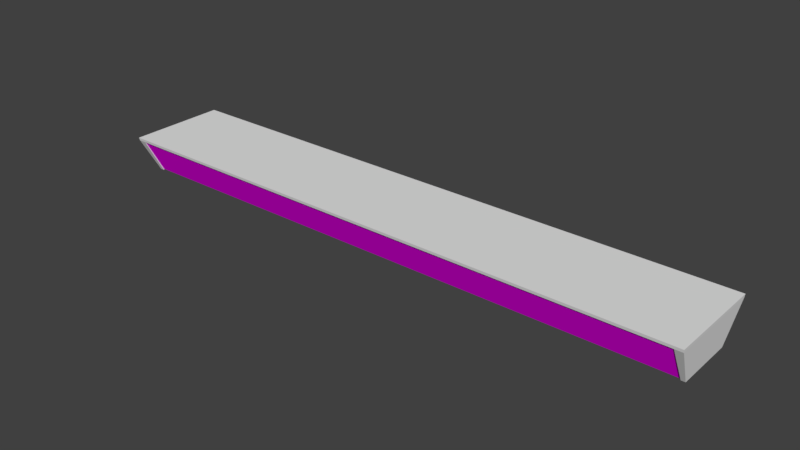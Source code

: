 # Source: Light.blend  (saved by Blender 2.79.0; exported with 4.5.12 LTS)
import bpy
from mathutils import Matrix  # noqa: F401  (used for matrix-valued properties, if any)

bpy.ops.wm.read_factory_settings(use_empty=True)
scene = bpy.context.scene
scene.name = 'Scene'

# ---- collections
col_collection_1 = bpy.data.collections.new('Collection 1'); scene.collection.children.link(col_collection_1)

# ---- images (referenced by path relative to the original .blend; pixels are not part of the script)
import os
ASSET_DIR = os.environ.get("B2B_ASSET_DIR", "")  # directory of the original .blend (textures are referenced by path, not embedded)
HERE = os.path.dirname(os.path.abspath(__file__))  # packed textures are extracted next to this script under _unpacked/

def load_image(name, relpath, width, height, colorspace="sRGB"):
    """Load a texture the original file referenced (path relative to the .blend, or extracted next to this script)."""
    p = next((c for c in (os.path.join(HERE, relpath), os.path.join(ASSET_DIR, relpath)) if relpath and os.path.exists(c)), "")
    if p:
        img = bpy.data.images.load(p, check_existing=True)
        img.name = name
    else:  # same state as the original file: an image datablock whose file is absent (Cycles renders it pink)
        img = bpy.data.images.new(name, width, height)
        img.source = "FILE"
        img.filepath = "//" + (relpath or name)
    img.colorspace_settings.name = colorspace
    return img
img_light_skeleton_edited_png = load_image('Light_Skeleton_Edited.png', 'Light_Skeleton_Edited.png', 1024, 1024, 'sRGB')

# ---- materials (node trees are filled in below, after node groups)
mat_light = bpy.data.materials.new('Light')
mat_light.alpha_threshold = 0.0
mat_light.diffuse_color = (0.8, 0.5781, 0.1949, 1.0)
mat_light.roughness = 0.5
mat_housing = bpy.data.materials.new('Housing')
mat_housing.alpha_threshold = 0.0
mat_housing.roughness = 0.5

# ---- material node trees
mat_light.use_nodes = True; mat_light.node_tree.nodes.clear()
_N = mat_light.node_tree.nodes; _L = mat_light.node_tree.links
n0 = _N.new('ShaderNodeOutputMaterial'); n0.name = 'Material Output'; n0.location = (300, 300)
n1 = _N.new('ShaderNodeBsdfDiffuse'); n1.name = 'Diffuse BSDF'; n1.location = (10, 300)
n2 = _N.new('ShaderNodeTexImage'); n2.name = 'Image Texture'; n2.location = (-180, 300)
n2.width = 140
n2.image = img_light_skeleton_edited_png
_L.new(n1.outputs[0], n0.inputs[0])
_L.new(n2.outputs[0], n1.inputs[0])
n0.is_active_output = True
mat_housing.use_nodes = True; mat_housing.node_tree.nodes.clear()
_N = mat_housing.node_tree.nodes; _L = mat_housing.node_tree.links
n0 = _N.new('ShaderNodeOutputMaterial'); n0.name = 'Material Output'; n0.location = (300, 300)
n1 = _N.new('ShaderNodeBsdfDiffuse'); n1.name = 'Diffuse BSDF'; n1.location = (10, 300)
_L.new(n1.outputs[0], n0.inputs[0])
n0.is_active_output = True

# ---- world
world_world = bpy.data.worlds.new('World'); scene.world = world_world
world_world.color = (0.05088, 0.05088, 0.05088)
world_world.use_sun_shadow = False
world_world.sun_shadow_jitter_overblur = 0.0
world_world.cycles.sampling_method = 'MANUAL'

# ---- meshes
me_cube_001 = bpy.data.meshes.new('Cube.001')
me_cube_001.from_pydata([(-0.74, -0.6, -1.0), (-0.75, -1.0, 1.0), (-0.74, 0.6, -1.0), (-0.75, 1.0, 1.0), (0.74, -0.6, -1.0), (0.75, -1.0, 1.0), (0.74, 0.6, -1.0), (0.75, 1.0, 1.0), (-0.73, 0.6, -1.0), (-0.73, -0.6, -1.0), (0.73, -0.6, -1.0), (0.73, 0.6, -1.0), (-0.7494, -0.9855, 0.85), (-0.7494, 0.9855, 0.85), (0.7494, 0.9855, 0.85), (0.7494, -0.9855, 0.85), (-0.73, -0.9855, 0.85), (-0.73, 0.9855, 0.85), (0.73, -0.9855, 0.85), (0.73, 0.9855, 0.85), (0.73, 0.5866, -0.9623), (-0.73, 0.5866, -0.9623), (-0.73, -0.5829, -0.9623), (0.73, -0.5829, -0.9623), (-0.73, -0.9684, 0.85), (-0.73, -0.5829, -0.9623), (0.73, -0.5829, -0.9623), (0.73, -0.9684, 0.85), (0.73, 0.5866, -0.9624), (-0.73, 0.5866, -0.9624), (-0.73, 0.9676, 0.85), (0.73, 0.9676, 0.85)], [], [(12, 1, 3, 13), (7, 3, 1, 5), (14, 7, 5, 15), (11, 6, 4, 10), (3, 7, 14, 19, 17, 13), (2, 8, 9, 0), (15, 5, 1, 12, 16, 18), (19, 11, 28, 31), (4, 15, 18, 10), (2, 13, 17, 8), (16, 9, 25, 24), (9, 16, 12, 0), (6, 14, 15, 4), (11, 19, 14, 6), (0, 12, 13, 2), (21, 20, 23, 22), (9, 8, 21, 22), (11, 10, 23, 20), (26, 27, 24, 25), (18, 16, 24, 27), (10, 18, 27, 26), (29, 30, 31, 28), (17, 19, 31, 30), (8, 17, 30, 29)])
me_cube_001.polygons.foreach_set('material_index', [1, 1, 1, 1, 1, 1, 1, 1, 1, 1, 1, 1, 1, 1, 1, 0, 1, 1, 0, 1, 1, 0, 1, 1])
_uv = me_cube_001.uv_layers.new(name='UVMap')
_uv.uv.foreach_set('vector', [0.8857, 0.4584, 0.8889, 0.4955, 0.4444, 0.4955, 0.4477, 0.4584, 1.0, 0.991, 0.6667, 0.991, 0.6667, 0.4955, 1.0, 0.4955, 0.4412, 0.4584, 0.4444, 0.4955, 0.0, 0.4955, 0.003214, 0.4584, 0.941, 0.0, 0.9432, 0.0, 0.9432, 0.2973, 0.941, 0.2973, 0.0, 0.4955, 0.3333, 0.4955, 0.3332, 0.5328, 0.3289, 0.5328, 0.004447, 0.5328, 0.0001339, 0.5328, 0.9432, 0.0, 0.9455, 0.0, 0.9455, 0.2973, 0.9432, 0.2973, 0.3335, 0.5328, 0.3333, 0.4955, 0.6667, 0.4955, 0.6665, 0.5328, 0.6622, 0.5328, 0.3378, 0.5328, 0.9332, 0.0, 0.9332, 0.4682, 0.9286, 0.4597, 0.9293, 0.0009083, 0.3356, 1.0, 0.3335, 0.5328, 0.3378, 0.5328, 0.3378, 1.0, 0.002222, 1.0, 0.0001339, 0.5328, 0.004447, 0.5328, 0.004441, 1.0, 0.9119, 0.0, 0.9119, 0.4682, 0.9064, 0.4599, 0.9081, 0.0008647, 0.6622, 1.0, 0.6622, 0.5328, 0.6665, 0.5328, 0.6644, 1.0, 0.3556, 0.0, 0.4412, 0.4584, 0.003214, 0.4584, 0.08889, 4.43e-08, 0.3289, 1.0, 0.3289, 0.5328, 0.3332, 0.5328, 0.3311, 1.0, 0.8, 0.0, 0.8857, 0.4584, 0.4477, 0.4584, 0.5333, 2.953e-08, 0.3, 1.0, 0.3, 5.96e-08, 0.6, -5.96e-08, 0.6, 1.0, 0.9202, 0.0, 0.9202, 0.2973, 0.9119, 0.294, 0.9119, 0.004234, 0.9286, 0.0, 0.9286, 0.2973, 0.9202, 0.2931, 0.9202, 0.003312, 0.3, 2.98e-08, 0.3, 1.0, 1.012e-05, 1.0, 0.0, -1.49e-08, 0.941, 0.0, 0.941, 0.3617, 0.9372, 0.3617, 0.9372, 0.0, 0.8943, 0.0, 0.898, 0.4682, 0.8943, 0.4673, 0.8889, 0.00833, 0.6, 1.0, 0.6, 0.0, 0.9, 0.0, 0.9, 1.0, 0.9332, 0.3617, 0.9332, 0.0, 0.9372, 0.0, 0.9372, 0.3617, 0.9025, 0.0, 0.9064, 0.4682, 0.9025, 0.4673, 0.898, 0.008504])
me_cube_001.materials.append(mat_light)
me_cube_001.materials.append(mat_housing)
me_cube_001.use_remesh_preserve_volume = False
me_cube_001.use_remesh_preserve_attributes = False
me_cube_001.use_mirror_vertex_groups = False
me_cube_001.update()

# ---- objects
ob_light = bpy.data.objects.new('Light', me_cube_001)

# ---- transforms, parenting, visibility, modifiers, constraints
ob_light.location = (0.0, 0.0, 0.0)
ob_light.scale = (1.0, 0.125, 0.05)
ob_light.lineart.crease_threshold = 0.0

# ---- collection membership
col_collection_1.objects.link(ob_light)

# ---- scene / render settings (as saved in the file)
scene.frame_start = 1; scene.frame_end = 250; scene.frame_set(1)
scene.render.engine = 'CYCLES'
scene.render.resolution_percentage = 50
scene.render.dither_intensity = 0.0
scene.cycles.use_denoising = False
scene.cycles.samples = 128
scene.cycles.sampling_pattern = 'TABULATED_SOBOL'
scene.cycles.use_adaptive_sampling = False
scene.cycles.use_light_tree = False
scene.cycles.blur_glossy = 0.0
scene.cycles.sample_clamp_indirect = 0.0
scene.view_settings.view_transform = 'Standard'
bpy.context.view_layer.update()

# ---- added for rendering (the .blend has no active camera and no usable light): camera, sun
cam_auto = bpy.data.cameras.new('AutoCamera')
cam_auto.lens = 50.0
cam_auto.sensor_width = 36.0
cam_auto.clip_end = 1000.0
ob_auto_camera = bpy.data.objects.new('AutoCamera', cam_auto)
scene.collection.objects.link(ob_auto_camera)
ob_auto_camera.location = (1.41002, -1.69202, 1.12802)
ob_auto_camera.rotation_euler = (1.09748, -7.21219e-08, 0.694738)
scene.camera = ob_auto_camera
light_auto_sun = bpy.data.lights.new('AutoSun', 'SUN')
light_auto_sun.energy = 3.0
light_auto_sun.angle = 0.0523599
ob_auto_sun = bpy.data.objects.new('AutoSun', light_auto_sun)
scene.collection.objects.link(ob_auto_sun)
ob_auto_sun.rotation_euler = (0.872665, 0.174533, 0.523599)
bpy.context.view_layer.update()

